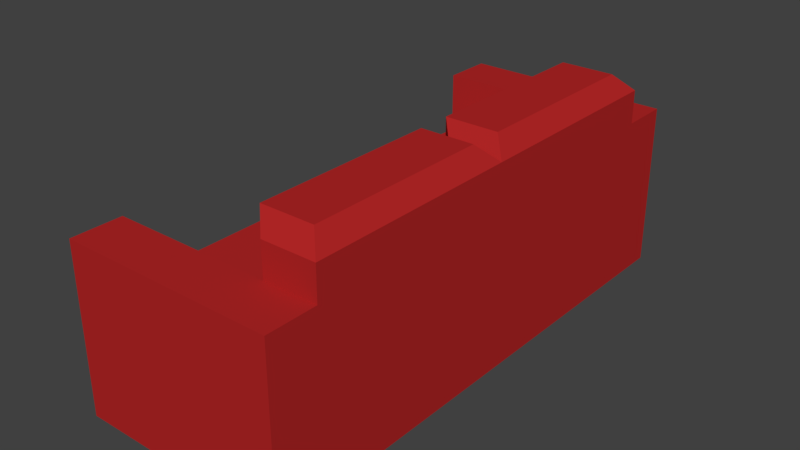 # Source: sofa_wip.blend  (saved by Blender 2.79.0; exported with 4.5.12 LTS)
import bpy
from mathutils import Matrix  # noqa: F401  (used for matrix-valued properties, if any)

bpy.ops.wm.read_factory_settings(use_empty=True)
scene = bpy.context.scene
scene.name = 'Scene'

# ---- collections
col_collection_1 = bpy.data.collections.new('Collection 1'); scene.collection.children.link(col_collection_1)

# ---- materials (node trees are filled in below, after node groups)
mat_material_001 = bpy.data.materials.new('Material.001')
mat_material_001.alpha_threshold = 0.0
mat_material_001.use_transparent_shadow = False
mat_material_001.diffuse_color = (0.4575, 0.01978, 0.01978, 1.0)
mat_material_001.roughness = 0.5
mat_material_001.specular_intensity = 0.1947

# ---- material node trees

# ---- world
world_world = bpy.data.worlds.new('World'); scene.world = world_world
world_world.color = (0.05088, 0.05088, 0.05088)
world_world.use_sun_shadow = False
world_world.sun_shadow_jitter_overblur = 0.0
world_world.cycles.sampling_method = 'MANUAL'

# ---- meshes
me_cube_001 = bpy.data.meshes.new('Cube.001')
me_cube_001.from_pydata([(-0.37, 0.0, 0.0), (-0.37, 0.8, 0.0), (-0.37, 0.8, 0.5), (0.27, 0.0, 0.0), (0.27, 0.0, 0.5), (0.27, 0.8, 0.0), (0.27, 0.8, 0.5), (-0.37, 0.6492, 0.0), (-0.37, 0.6492, 0.5), (0.27, 0.6492, 0.0), (0.27, 0.6492, 0.5), (0.11, 0.8, 0.0), (0.11, 0.8, 0.5), (0.11, 0.0, 0.0), (0.11, 0.0, 0.5), (0.06, 0.5992, 0.5), (0.11, 0.6492, 0.0), (-0.32, 0.05, 0.35), (-0.32, 0.5992, 0.35), (0.06, 0.5992, 0.35), (0.22, 0.5992, 0.65), (0.22, 0.05, 0.65), (0.06, 0.5992, 0.65), (0.06, 0.05, 0.65), (-0.37, 0.0, 0.3), (0.06, 0.05, 0.35), (0.11, 0.6492, 0.3), (0.11, 0.6492, 0.5), (0.27, 0.6492, 0.6), (0.06, 0.05, 0.5), (0.27, 0.0, 0.6), (0.11, 0.6492, 0.6), (0.11, 0.0, 0.6), (-0.37, 0.8, 0.3), (0.27, 0.8, 0.3), (0.27, 0.0, 0.3), (0.27, 0.6492, 0.3), (-0.37, 0.6492, 0.3), (0.11, 0.0, 0.3), (0.11, 0.8, 0.3)], [], [(37, 8, 2, 33), (39, 12, 6, 34), (36, 10, 4, 35), (16, 9, 3, 13), (29, 15, 19, 25), (12, 2, 8, 27), (11, 5, 9, 16), (34, 6, 10, 36), (1, 11, 16, 7), (6, 12, 27, 10), (10, 27, 31, 28), (7, 16, 13, 0), (35, 4, 14, 38), (33, 2, 12, 39), (19, 18, 17, 25), (38, 24, 0, 13), (27, 8, 37, 26), (7, 0, 24, 37), (20, 22, 23, 21), (14, 4, 30, 32), (4, 10, 28, 30), (15, 29, 23, 22), (25, 17, 24, 38), (17, 18, 37, 24), (18, 19, 26, 37), (19, 15, 27, 26), (29, 25, 38, 14), (20, 21, 30, 28), (22, 20, 28, 31), (21, 23, 32, 30), (15, 22, 31, 27), (23, 29, 14, 32), (1, 33, 39, 11), (3, 35, 38, 13), (5, 34, 36, 9), (9, 36, 35, 3), (11, 39, 34, 5), (7, 37, 33, 1)])
me_cube_001.materials.append(mat_material_001)
me_cube_001.use_remesh_preserve_volume = False
me_cube_001.use_remesh_preserve_attributes = False
me_cube_001.use_mirror_vertex_groups = False
me_cube_001.update()

# ---- objects
ob_cube = bpy.data.objects.new('Cube', me_cube_001)

# ---- transforms, parenting, visibility, modifiers, constraints
ob_cube.location = (0.0, 0.0, 0.0)
ob_cube.lineart.crease_threshold = 0.0
_m = ob_cube.modifiers.new('Mirror', 'MIRROR')
_m.use_axis = (False, True, False)

# ---- collection membership
col_collection_1.objects.link(ob_cube)

# ---- scene / render settings (as saved in the file)
scene.frame_start = 1; scene.frame_end = 250; scene.frame_set(1)
scene.render.engine = 'BLENDER_EEVEE_NEXT'
scene.render.resolution_percentage = 50
scene.render.dither_intensity = 0.0
scene.cycles.use_denoising = False
scene.cycles.samples = 128
scene.cycles.sampling_pattern = 'TABULATED_SOBOL'
scene.cycles.use_adaptive_sampling = False
scene.cycles.use_light_tree = False
scene.cycles.blur_glossy = 0.0
scene.cycles.sample_clamp_indirect = 0.0
scene.view_settings.view_transform = 'Standard'
bpy.context.view_layer.update()

# ---- added for rendering (the .blend has no active camera and no usable light): camera, sun
cam_auto = bpy.data.cameras.new('AutoCamera')
cam_auto.lens = 50.0
cam_auto.sensor_width = 36.0
cam_auto.clip_end = 1000.0
ob_auto_camera = bpy.data.objects.new('AutoCamera', cam_auto)
scene.collection.objects.link(ob_auto_camera)
ob_auto_camera.location = (1.65405, -2.04486, 1.68824)
ob_auto_camera.rotation_euler = (1.09748, -7.21219e-08, 0.694738)
scene.camera = ob_auto_camera
light_auto_sun = bpy.data.lights.new('AutoSun', 'SUN')
light_auto_sun.energy = 3.0
light_auto_sun.angle = 0.0523599
ob_auto_sun = bpy.data.objects.new('AutoSun', light_auto_sun)
scene.collection.objects.link(ob_auto_sun)
ob_auto_sun.rotation_euler = (0.872665, 0.174533, 0.523599)
bpy.context.view_layer.update()
